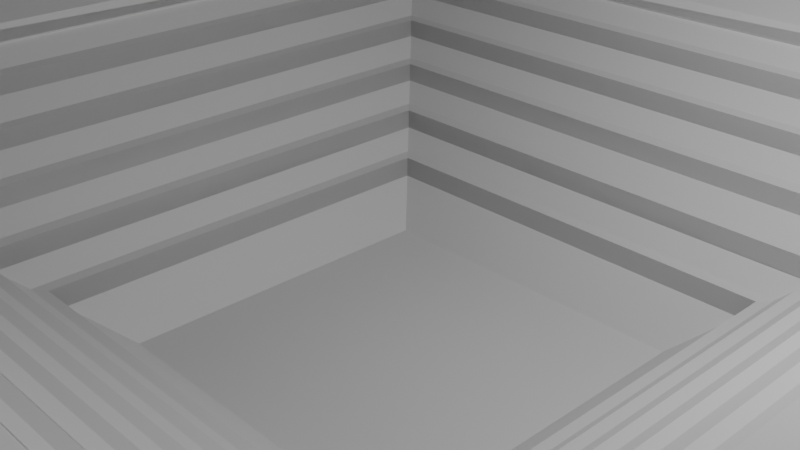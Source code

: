 # Source: bedca.blend  (saved by Blender 4.5.90; exported with 4.5.12 LTS)
import bpy
from mathutils import Matrix  # noqa: F401  (used for matrix-valued properties, if any)

bpy.ops.wm.read_factory_settings(use_empty=True)
scene = bpy.context.scene
scene.name = 'Scene'

# ---- collections
col_collection = bpy.data.collections.new('Collection'); scene.collection.children.link(col_collection)

# ---- materials (node trees are filled in below, after node groups)
mat_material = bpy.data.materials.new('Material')
mat_material.alpha_threshold = 0.0
mat_material.roughness = 0.5
mat_material.line_color = (0.0, 0.0, 0.0, 1.0)

# ---- material node trees
mat_material.use_nodes = True; mat_material.node_tree.nodes.clear()
_N = mat_material.node_tree.nodes; _L = mat_material.node_tree.links
n0 = _N.new('ShaderNodeOutputMaterial'); n0.name = 'Material Output'; n0.location = (200, 100)
n1 = _N.new('ShaderNodeBsdfPrincipled'); n1.name = 'Principled BSDF'; n1.location = (-200, 100)
n1.inputs[3].default_value = 1.45
_L.new(n1.outputs[0], n0.inputs[0])
n0.is_active_output = True

# ---- world
world_world = bpy.data.worlds.new('World'); scene.world = world_world
world_world.use_nodes = True; world_world.node_tree.nodes.clear()
_N = world_world.node_tree.nodes; _L = world_world.node_tree.links
n0 = _N.new('ShaderNodeOutputWorld'); n0.name = 'World Output'; n0.location = (200, 100)
n1 = _N.new('ShaderNodeBackground'); n1.name = 'Background'; n1.location = (-200, 100)
n1.inputs[0].default_value = (0.05088, 0.05088, 0.05088, 1.0)
_L.new(n1.outputs[0], n0.inputs[0])
n0.is_active_output = True
world_world.color = (0.05088, 0.05088, 0.05088)
world_world.sun_shadow_jitter_overblur = 0.0

# ---- cameras
cam_camera = bpy.data.cameras.new('Camera')
cam_camera.clip_end = 100.0
cam_camera.ortho_scale = 7.314

# ---- lights
light_light = bpy.data.lights.new('Light', 'POINT')
light_light.energy = 1000.0
light_light.shadow_soft_size = 0.1

# ---- meshes
me_cube = bpy.data.meshes.new('Cube')
me_cube.from_pydata([(1.991, 1.991, -1.546), (1.991, -1.991, -1.546), (-1.991, 1.991, -1.546), (-1.991, -1.991, -1.546), (6.05, -6.05, 1.922), (-6.05, -6.05, 1.922), (6.05, 6.05, 1.922), (-6.05, 6.05, 1.922), (5.848, -5.848, 1.922), (-5.848, -5.848, 1.922), (5.848, 5.848, 1.922), (-5.848, 5.848, 1.922), (4.02, 4.02, 0.1881), (-4.133, -4.133, 0.3799), (4.02, -4.02, 0.1881), (-4.02, 4.02, 0.1881), (1.991, 1.991, -1.546), (1.991, -1.991, -1.546), (-1.991, 1.991, -1.546), (-1.991, -1.991, -1.546), (-3.118, -3.118, -0.487), (3.006, 3.006, -0.6789), (3.006, -3.006, -0.6789), (-3.006, 3.006, -0.6789), (-5.147, -5.147, 1.247), (5.035, 5.035, 1.055), (5.035, -5.035, 1.055), (-5.035, 5.035, 1.055), (2.627, 2.627, -0.9065), (2.627, -2.627, -0.9065), (-2.627, 2.627, -0.9065), (-2.627, -2.627, -0.9065), (-3.625, -3.625, -0.05355), (3.513, 3.513, -0.2454), (3.513, -3.513, -0.2454), (-3.513, 3.513, -0.2454), (4.528, 4.528, 0.6215), (4.528, -4.528, 0.6215), (-4.528, 4.528, 0.6215), (-4.64, -4.64, 0.8134), (-5.542, -5.542, 1.488), (5.542, 5.542, 1.488), (5.542, -5.542, 1.488), (-5.542, 5.542, 1.488), (-4.635, -4.635, 0.6464), (4.781, 4.781, 0.8382), (4.781, -4.781, 0.8382), (-4.781, 4.781, 0.8382), (-3.551, -3.551, -0.2205), (3.767, 3.767, -0.02868), (3.767, -3.767, -0.02868), (-3.767, 3.767, -0.02868), (-2.621, -2.621, -1.08), (2.76, 2.76, -0.8886), (2.76, -2.76, -0.8886), (-2.76, 2.76, -0.8886), (3.259, 3.259, -0.4621), (3.259, -3.259, -0.4621), (-3.259, 3.259, -0.4621), (-3.038, -3.038, -0.654), (4.268, 4.268, 0.3995), (4.268, -4.268, 0.3995), (-4.268, 4.268, 0.3995), (-4.086, -4.086, 0.2076), (5.12, 5.12, 1.269), (5.12, -5.12, 1.269), (-5.12, 5.12, 1.269), (-5.083, -5.083, 1.08), (-4.133, 4.133, 0.3799), (4.133, 4.133, 0.3799), (4.133, -4.133, 0.3799), (-4.02, -4.02, 0.1881), (3.118, -3.118, -0.487), (-3.006, -3.006, -0.6789), (-3.118, 3.118, -0.487), (3.118, 3.118, -0.487), (-5.147, 5.147, 1.247), (5.147, 5.147, 1.247), (5.147, -5.147, 1.247), (-5.035, -5.035, 1.055), (-2.515, 2.515, -1.098), (2.515, 2.515, -1.098), (2.515, -2.515, -1.098), (-2.515, -2.515, -1.098), (3.625, -3.625, -0.05355), (-3.513, -3.513, -0.2454), (-3.625, 3.625, -0.05355), (3.625, 3.625, -0.05355), (4.64, -4.64, 0.8134), (-4.528, -4.528, 0.6215), (-4.64, 4.64, 0.8134), (4.64, 4.64, 0.8134), (4.635, -4.635, 0.6464), (-4.781, -4.781, 0.8382), (-4.635, 4.635, 0.6464), (4.635, 4.635, 0.6464), (3.551, -3.551, -0.2205), (-3.767, -3.767, -0.02868), (-3.551, 3.551, -0.2205), (3.551, 3.551, -0.2205), (-2.621, 2.621, -1.08), (2.621, 2.621, -1.08), (2.621, -2.621, -1.08), (-2.76, -2.76, -0.8886), (-3.038, 3.038, -0.654), (3.038, 3.038, -0.654), (3.038, -3.038, -0.654), (-3.259, -3.259, -0.4621), (-4.086, 4.086, 0.2076), (4.086, 4.086, 0.2076), (4.086, -4.086, 0.2076), (-4.268, -4.268, 0.3995), (5.083, -5.083, 1.08), (-5.12, -5.12, 1.269), (-5.083, 5.083, 1.08), (5.083, 5.083, 1.08), (5.012, -5.012, 1.083), (-5.012, -5.012, 1.083), (-5.012, 5.012, 1.083), (5.012, 5.012, 1.083), (4.669, -4.669, 0.6464), (-4.669, -4.669, 0.6464), (-4.669, 4.669, 0.6464), (4.669, 4.669, 0.6464), (-4.156, 4.156, 0.2076), (4.156, 4.156, 0.2076), (4.156, -4.156, 0.2076), (-4.156, -4.156, 0.2076), (3.654, -3.654, -0.2205), (-3.654, -3.654, -0.2205), (-3.654, 3.654, -0.2205), (3.654, 3.654, -0.2205), (-3.147, 3.147, -0.654), (3.147, 3.147, -0.654), (3.147, -3.147, -0.654), (-3.147, -3.147, -0.654), (-2.648, 2.648, -1.08), (2.648, 2.648, -1.08), (2.648, -2.648, -1.08), (-2.648, -2.648, -1.08)], [], [(42, 4, 5, 40), (40, 5, 7, 43), (2, 0, 1, 3), (41, 6, 4, 42), (43, 7, 6, 41), (8, 9, 5, 4), (10, 8, 4, 6), (9, 11, 7, 5), (11, 10, 6, 7), (51, 15, 12, 49), (49, 12, 14, 50), (97, 71, 15, 51), (50, 14, 71, 97), (1, 17, 19, 3), (3, 19, 18, 2), (0, 16, 17, 1), (2, 18, 16, 0), (54, 22, 73, 103), (103, 73, 23, 55), (53, 21, 22, 54), (55, 23, 21, 53), (47, 27, 25, 45), (45, 25, 26, 46), (93, 79, 27, 47), (46, 26, 79, 93), (18, 80, 81, 16), (16, 81, 82, 17), (19, 83, 80, 18), (17, 82, 83, 19), (57, 34, 85, 107), (107, 85, 35, 58), (56, 33, 34, 57), (58, 35, 33, 56), (61, 37, 89, 111), (111, 89, 38, 62), (60, 36, 37, 61), (62, 38, 36, 60), (66, 43, 41, 64), (64, 41, 42, 65), (113, 40, 43, 66), (65, 42, 40, 113), (88, 120, 121, 39), (39, 121, 122, 90), (91, 123, 120, 88), (90, 122, 123, 91), (84, 128, 129, 32), (32, 129, 130, 86), (87, 131, 128, 84), (86, 130, 131, 87), (30, 136, 137, 28), (28, 137, 138, 29), (31, 139, 136, 30), (29, 138, 139, 31), (74, 132, 133, 75), (75, 133, 134, 72), (20, 135, 132, 74), (72, 134, 135, 20), (68, 124, 125, 69), (69, 125, 126, 70), (13, 127, 124, 68), (70, 126, 127, 13), (78, 116, 117, 24), (24, 117, 118, 76), (77, 119, 116, 78), (76, 118, 119, 77), (68, 69, 12, 15), (69, 70, 14, 12), (13, 68, 15, 71), (70, 13, 71, 14), (72, 20, 73, 22), (20, 74, 23, 73), (75, 72, 22, 21), (74, 75, 21, 23), (76, 77, 25, 27), (77, 78, 26, 25), (24, 76, 27, 79), (78, 24, 79, 26), (30, 28, 81, 80), (28, 29, 82, 81), (31, 30, 80, 83), (29, 31, 83, 82), (84, 32, 85, 34), (32, 86, 35, 85), (87, 84, 34, 33), (86, 87, 33, 35), (88, 39, 89, 37), (39, 90, 38, 89), (91, 88, 37, 36), (90, 91, 36, 38), (121, 120, 46, 93), (122, 121, 93, 47), (120, 123, 45, 46), (123, 122, 47, 45), (129, 128, 50, 97), (130, 129, 97, 51), (128, 131, 49, 50), (131, 130, 51, 49), (137, 136, 55, 53), (138, 137, 53, 54), (136, 139, 103, 55), (139, 138, 54, 103), (133, 132, 58, 56), (134, 133, 56, 57), (132, 135, 107, 58), (135, 134, 57, 107), (125, 124, 62, 60), (126, 125, 60, 61), (124, 127, 111, 62), (127, 126, 61, 111), (117, 116, 65, 113), (118, 117, 113, 66), (116, 119, 64, 65), (119, 118, 66, 64), (47, 45, 91, 123, 36, 38, 122, 90), (66, 64, 77, 119, 25, 27, 118, 76), (64, 65, 78, 116, 26, 25, 119, 77), (113, 65, 78, 116, 26, 79, 117, 24), (66, 113, 24, 117, 79, 27, 118, 76), (67, 112, 116, 117), (114, 67, 117, 118), (112, 115, 119, 116), (115, 114, 118, 119), (44, 92, 120, 121), (94, 44, 121, 122), (92, 95, 123, 120), (95, 94, 122, 123), (109, 108, 124, 125), (110, 109, 125, 126), (108, 63, 127, 124), (63, 110, 126, 127), (48, 96, 128, 129), (98, 48, 129, 130), (96, 99, 131, 128), (99, 98, 130, 131), (105, 104, 132, 133), (106, 105, 133, 134), (104, 59, 135, 132), (59, 106, 134, 135), (101, 100, 136, 137), (102, 101, 137, 138), (100, 52, 139, 136), (52, 102, 138, 139), (60, 62, 68, 124, 15, 12, 125, 69), (51, 49, 87, 131, 33, 35, 130, 86), (56, 58, 74, 132, 23, 21, 133, 75), (53, 55, 30, 136, 80, 81, 137, 28), (54, 53, 28, 137, 81, 82, 138, 29), (57, 56, 75, 133, 21, 22, 134, 72), (49, 50, 84, 128, 34, 33, 131, 87), (61, 60, 69, 125, 12, 14, 126, 70), (45, 46, 88, 120, 37, 36, 123, 91), (103, 54, 29, 138, 82, 83, 139, 31), (107, 57, 72, 134, 22, 73, 135, 20), (97, 50, 84, 128, 34, 85, 129, 32), (111, 61, 70, 126, 14, 71, 127, 13), (93, 46, 88, 120, 37, 89, 121, 39), (55, 103, 31, 139, 83, 80, 136, 30), (58, 107, 20, 135, 73, 23, 132, 74), (51, 97, 32, 129, 85, 35, 130, 86), (62, 111, 13, 127, 71, 15, 124, 68), (47, 93, 39, 121, 89, 38, 122, 90)])
_uv = me_cube.uv_layers.new(name='UVMap')
_uv.uv.foreach_set('vector', [0.5937, 0.75, 0.625, 0.75, 0.625, 1.0, 0.5938, 1.0, 0.5938, 0.0, 0.625, 0.0, 0.625, 0.25, 0.5938, 0.25, 0.125, 0.5, 0.375, 0.5, 0.375, 0.75, 0.125, 0.75, 0.5937, 0.5, 0.625, 0.5, 0.625, 0.75, 0.5937, 0.75, 0.5938, 0.25, 0.625, 0.25, 0.625, 0.5, 0.5937, 0.5, 0.637, 0.738, 0.863, 0.738, 0.875, 0.75, 0.625, 0.75, 0.637, 0.512, 0.637, 0.738, 0.625, 0.75, 0.625, 0.5, 0.863, 0.738, 0.863, 0.512, 0.875, 0.5, 0.875, 0.75, 0.863, 0.512, 0.637, 0.512, 0.625, 0.5, 0.875, 0.5, 0.4844, 0.25, 0.5, 0.25, 0.5, 0.5, 0.4844, 0.5, 0.4844, 0.5, 0.5, 0.5, 0.5, 0.75, 0.4844, 0.75, 0.4844, 0.0, 0.5, 0.0, 0.5, 0.25, 0.4844, 0.25, 0.4844, 0.75, 0.5, 0.75, 0.5, 1.0, 0.4844, 1.0, 0.375, 0.75, 0.375, 0.75, 0.375, 1.0, 0.375, 1.0, 0.375, 0.0, 0.375, 0.0, 0.375, 0.25, 0.375, 0.25, 0.375, 0.5, 0.375, 0.5, 0.375, 0.75, 0.375, 0.75, 0.375, 0.25, 0.375, 0.25, 0.375, 0.5, 0.375, 0.5, 0.4224, 0.75, 0.4375, 0.75, 0.4375, 1.0, 0.4224, 1.0, 0.4224, 0.0, 0.4375, 0.0, 0.4375, 0.25, 0.4224, 0.25, 0.4224, 0.5, 0.4375, 0.5, 0.4375, 0.75, 0.4224, 0.75, 0.4224, 0.25, 0.4375, 0.25, 0.4375, 0.5, 0.4224, 0.5, 0.5469, 0.25, 0.5625, 0.25, 0.5625, 0.5, 0.5469, 0.5, 0.5469, 0.5, 0.5625, 0.5, 0.5625, 0.75, 0.5469, 0.75, 0.5469, 0.0, 0.5625, 0.0, 0.5625, 0.25, 0.5469, 0.25, 0.5469, 0.75, 0.5625, 0.75, 0.5625, 1.0, 0.5469, 1.0, 0.375, 0.25, 0.4073, 0.25, 0.4073, 0.5, 0.375, 0.5, 0.375, 0.5, 0.4073, 0.5, 0.4073, 0.75, 0.375, 0.75, 0.375, 0.0, 0.4073, 0.0, 0.4073, 0.25, 0.375, 0.25, 0.375, 0.75, 0.4073, 0.75, 0.4073, 1.0, 0.375, 1.0, 0.4531, 0.75, 0.4687, 0.75, 0.4687, 1.0, 0.4531, 1.0, 0.4531, 0.0, 0.4687, 0.0, 0.4687, 0.25, 0.4531, 0.25, 0.4531, 0.5, 0.4687, 0.5, 0.4687, 0.75, 0.4531, 0.75, 0.4531, 0.25, 0.4687, 0.25, 0.4687, 0.5, 0.4531, 0.5, 0.5152, 0.75, 0.5313, 0.75, 0.5312, 1.0, 0.5152, 1.0, 0.5152, 0.0, 0.5312, 0.0, 0.5312, 0.25, 0.5152, 0.25, 0.5152, 0.5, 0.5313, 0.5, 0.5313, 0.75, 0.5152, 0.75, 0.5152, 0.25, 0.5312, 0.25, 0.5313, 0.5, 0.5152, 0.5, 0.5781, 0.25, 0.5938, 0.25, 0.5937, 0.5, 0.5781, 0.5, 0.5781, 0.5, 0.5937, 0.5, 0.5937, 0.75, 0.5781, 0.75, 0.5781, 0.0, 0.5938, 0.0, 0.5938, 0.25, 0.5781, 0.25, 0.5781, 0.75, 0.5937, 0.75, 0.5938, 1.0, 0.5781, 1.0, 0.5411, 0.7487, 0.537, 0.7513, 0.537, 1.001, 0.5411, 0.9987, 0.5411, 0.001251, 0.537, -0.001252, 0.537, 0.2487, 0.5411, 0.2513, 0.5411, 0.4987, 0.537, 0.5013, 0.537, 0.7513, 0.5411, 0.7487, 0.5411, 0.2513, 0.537, 0.2487, 0.537, 0.5013, 0.5411, 0.4987, 0.4786, 0.7484, 0.4745, 0.7516, 0.4745, 1.002, 0.4786, 0.9984, 0.4786, 0.001593, 0.4745, -0.001593, 0.4745, 0.2484, 0.4786, 0.2516, 0.4786, 0.4984, 0.4745, 0.5016, 0.4745, 0.7516, 0.4786, 0.7484, 0.4786, 0.2516, 0.4745, 0.2484, 0.4745, 0.5016, 0.4786, 0.4984, 0.4171, 0.2478, 0.4125, 0.2522, 0.4125, 0.4978, 0.4171, 0.5022, 0.4171, 0.5022, 0.4125, 0.4978, 0.4125, 0.7478, 0.4171, 0.7522, 0.4171, 0.002183, 0.4125, -0.002184, 0.4125, 0.2522, 0.4171, 0.2478, 0.4171, 0.7522, 0.4125, 0.7478, 0.4125, 1.002, 0.4171, 0.9978, 0.4473, 0.2518, 0.4433, 0.2518, 0.4433, 0.4982, 0.4473, 0.4982, 0.4473, 0.4982, 0.4433, 0.4982, 0.4433, 0.7482, 0.4473, 0.7482, 0.4473, 0.001845, 0.4433, -0.001846, 0.4433, 0.2518, 0.4473, 0.2518, 0.4473, 0.7482, 0.4433, 0.7482, 0.4433, 1.002, 0.4473, 0.9982, 0.5098, 0.2486, 0.5054, 0.2514, 0.5054, 0.4986, 0.5098, 0.5014, 0.5098, 0.5014, 0.5054, 0.4986, 0.5054, 0.7486, 0.5098, 0.7514, 0.5098, 0.001403, 0.5054, -0.001403, 0.5054, 0.2514, 0.5098, 0.2486, 0.5098, 0.7514, 0.5054, 0.7486, 0.5054, 1.001, 0.5098, 0.9986, 0.5723, 0.7511, 0.5683, 0.7511, 0.5683, 1.001, 0.5723, 0.9989, 0.5723, 0.00113, 0.5683, -0.00113, 0.5683, 0.2489, 0.5723, 0.2489, 0.5723, 0.5011, 0.5683, 0.5011, 0.5683, 0.7511, 0.5723, 0.7511, 0.5723, 0.2489, 0.5683, 0.2489, 0.5683, 0.5011, 0.5723, 0.5011, 0.5098, 0.2486, 0.5098, 0.5014, 0.5, 0.5, 0.5, 0.25, 0.5098, 0.5014, 0.5098, 0.7514, 0.5, 0.75, 0.5, 0.5, 0.5098, 0.001403, 0.5098, 0.2486, 0.5, 0.25, 0.5, 0.0, 0.5098, 0.7514, 0.5098, 0.9986, 0.5, 1.0, 0.5, 0.75, 0.4473, 0.7482, 0.4473, 0.9982, 0.4375, 1.0, 0.4375, 0.75, 0.4473, 0.001845, 0.4473, 0.2518, 0.4375, 0.25, 0.4375, 0.0, 0.4473, 0.4982, 0.4473, 0.7482, 0.4375, 0.75, 0.4375, 0.5, 0.4473, 0.2518, 0.4473, 0.4982, 0.4375, 0.5, 0.4375, 0.25, 0.5723, 0.2489, 0.5723, 0.5011, 0.5625, 0.5, 0.5625, 0.25, 0.5723, 0.5011, 0.5723, 0.7511, 0.5625, 0.75, 0.5625, 0.5, 0.5723, 0.00113, 0.5723, 0.2489, 0.5625, 0.25, 0.5625, 0.0, 0.5723, 0.7511, 0.5723, 0.9989, 0.5625, 1.0, 0.5625, 0.75, 0.4171, 0.2478, 0.4171, 0.5022, 0.4073, 0.5, 0.4073, 0.25, 0.4171, 0.5022, 0.4171, 0.7522, 0.4073, 0.75, 0.4073, 0.5, 0.4171, 0.002183, 0.4171, 0.2478, 0.4073, 0.25, 0.4073, 0.0, 0.4171, 0.7522, 0.4171, 0.9978, 0.4073, 1.0, 0.4073, 0.75, 0.4786, 0.7484, 0.4786, 0.9984, 0.4687, 1.0, 0.4687, 0.75, 0.4786, 0.001593, 0.4786, 0.2516, 0.4687, 0.25, 0.4687, 0.0, 0.4786, 0.4984, 0.4786, 0.7484, 0.4687, 0.75, 0.4687, 0.5, 0.4786, 0.2516, 0.4786, 0.4984, 0.4687, 0.5, 0.4687, 0.25, 0.5411, 0.7487, 0.5411, 0.9987, 0.5312, 1.0, 0.5313, 0.75, 0.5411, 0.001251, 0.5411, 0.2513, 0.5312, 0.25, 0.5312, 0.0, 0.5411, 0.4987, 0.5411, 0.7487, 0.5313, 0.75, 0.5313, 0.5, 0.5411, 0.2513, 0.5411, 0.4987, 0.5313, 0.5, 0.5312, 0.25, 0.537, 1.001, 0.537, 0.7513, 0.5469, 0.75, 0.5469, 1.0, 0.537, 0.2487, 0.537, -0.001252, 0.5469, 0.0, 0.5469, 0.25, 0.537, 0.7513, 0.537, 0.5013, 0.5469, 0.5, 0.5469, 0.75, 0.537, 0.5013, 0.537, 0.2487, 0.5469, 0.25, 0.5469, 0.5, 0.4745, 1.002, 0.4745, 0.7516, 0.4844, 0.75, 0.4844, 1.0, 0.4745, 0.2484, 0.4745, -0.001593, 0.4844, 0.0, 0.4844, 0.25, 0.4745, 0.7516, 0.4745, 0.5016, 0.4844, 0.5, 0.4844, 0.75, 0.4745, 0.5016, 0.4745, 0.2484, 0.4844, 0.25, 0.4844, 0.5, 0.4125, 0.4978, 0.4125, 0.2522, 0.4224, 0.25, 0.4224, 0.5, 0.4125, 0.7478, 0.4125, 0.4978, 0.4224, 0.5, 0.4224, 0.75, 0.4125, 0.2522, 0.4125, -0.002184, 0.4224, 0.0, 0.4224, 0.25, 0.4125, 1.002, 0.4125, 0.7478, 0.4224, 0.75, 0.4224, 1.0, 0.4433, 0.4982, 0.4433, 0.2518, 0.4531, 0.25, 0.4531, 0.5, 0.4433, 0.7482, 0.4433, 0.4982, 0.4531, 0.5, 0.4531, 0.75, 0.4433, 0.2518, 0.4433, -0.001846, 0.4531, 0.0, 0.4531, 0.25, 0.4433, 1.002, 0.4433, 0.7482, 0.4531, 0.75, 0.4531, 1.0, 0.5054, 0.4986, 0.5054, 0.2514, 0.5152, 0.25, 0.5152, 0.5, 0.5054, 0.7486, 0.5054, 0.4986, 0.5152, 0.5, 0.5152, 0.75, 0.5054, 0.2514, 0.5054, -0.001403, 0.5152, 0.0, 0.5152, 0.25, 0.5054, 1.001, 0.5054, 0.7486, 0.5152, 0.75, 0.5152, 1.0, 0.5683, 1.001, 0.5683, 0.7511, 0.5781, 0.75, 0.5781, 1.0, 0.5683, 0.2489, 0.5683, -0.00113, 0.5781, 0.0, 0.5781, 0.25, 0.5683, 0.7511, 0.5683, 0.5011, 0.5781, 0.5, 0.5781, 0.75, 0.5683, 0.5011, 0.5683, 0.2489, 0.5781, 0.25, 0.5781, 0.5, 0.5469, 0.25, 0.5469, 0.5, 0.5411, 0.4987, 0.537, 0.5013, 0.5313, 0.5, 0.5312, 0.25, 0.537, 0.2487, 0.5411, 0.2513, 0.5781, 0.25, 0.5781, 0.5, 0.5723, 0.5011, 0.5683, 0.5011, 0.5625, 0.5, 0.5625, 0.25, 0.5683, 0.2489, 0.5723, 0.2489, 0.5781, 0.5, 0.5781, 0.75, 0.5723, 0.7511, 0.5683, 0.7511, 0.5625, 0.75, 0.5625, 0.5, 0.5683, 0.5011, 0.5723, 0.5011, 0.5781, 1.0, 0.5781, 0.75, 0.5723, 0.7511, 0.5683, 0.7511, 0.5625, 0.75, 0.5625, 1.0, 0.5683, 1.001, 0.5723, 0.9989, 0.5781, 0.25, 0.5781, 0.0, 0.5723, 0.9989, 0.5683, 1.001, 0.5625, 1.0, 0.5625, 0.25, 0.5683, 0.2489, 0.5723, 0.2489, 0.0, 0.0, 0.0, 0.0, 0.0, 0.0, 0.0, 0.0, 0.0, 0.0, 0.0, 0.0, 0.0, 0.0, 0.0, 0.0, 0.0, 0.0, 0.0, 0.0, 0.0, 0.0, 0.0, 0.0, 0.0, 0.0, 0.0, 0.0, 0.0, 0.0, 0.0, 0.0, 0.0, 0.0, 0.0, 0.0, 0.0, 0.0, 0.0, 0.0, 0.0, 0.0, 0.0, 0.0, 0.0, 0.0, 0.0, 0.0, 0.0, 0.0, 0.0, 0.0, 0.0, 0.0, 0.0, 0.0, 0.0, 0.0, 0.0, 0.0, 0.0, 0.0, 0.0, 0.0, 0.0, 0.0, 0.0, 0.0, 0.0, 0.0, 0.0, 0.0, 0.0, 0.0, 0.0, 0.0, 0.0, 0.0, 0.0, 0.0, 0.0, 0.0, 0.0, 0.0, 0.0, 0.0, 0.0, 0.0, 0.0, 0.0, 0.0, 0.0, 0.0, 0.0, 0.0, 0.0, 0.0, 0.0, 0.0, 0.0, 0.0, 0.0, 0.0, 0.0, 0.0, 0.0, 0.0, 0.0, 0.0, 0.0, 0.0, 0.0, 0.0, 0.0, 0.0, 0.0, 0.0, 0.0, 0.0, 0.0, 0.0, 0.0, 0.0, 0.0, 0.0, 0.0, 0.0, 0.0, 0.0, 0.0, 0.0, 0.0, 0.0, 0.0, 0.0, 0.0, 0.0, 0.0, 0.0, 0.0, 0.0, 0.0, 0.0, 0.0, 0.0, 0.0, 0.0, 0.0, 0.0, 0.0, 0.0, 0.0, 0.0, 0.0, 0.0, 0.0, 0.0, 0.0, 0.0, 0.0, 0.0, 0.0, 0.0, 0.0, 0.0, 0.0, 0.0, 0.0, 0.0, 0.0, 0.0, 0.0, 0.0, 0.0, 0.0, 0.0, 0.0, 0.0, 0.0, 0.0, 0.0, 0.0, 0.0, 0.0, 0.0, 0.0, 0.0, 0.0, 0.0, 0.0, 0.0, 0.0, 0.5152, 0.5, 0.5152, 0.25, 0.5098, 0.2486, 0.5054, 0.2514, 0.5, 0.25, 0.5, 0.5, 0.5054, 0.4986, 0.5098, 0.5014, 0.4844, 0.25, 0.4844, 0.5, 0.4786, 0.4984, 0.4745, 0.5016, 0.4687, 0.5, 0.4687, 0.25, 0.4745, 0.2484, 0.4786, 0.2516, 0.4531, 0.5, 0.4531, 0.25, 0.4473, 0.2518, 0.4433, 0.2518, 0.4375, 0.25, 0.4375, 0.5, 0.4433, 0.4982, 0.4473, 0.4982, 0.4224, 0.5, 0.4224, 0.25, 0.4171, 0.2478, 0.4125, 0.2522, 0.4073, 0.25, 0.4073, 0.5, 0.4125, 0.4978, 0.4171, 0.5022, 0.4224, 0.75, 0.4224, 0.5, 0.4171, 0.5022, 0.4125, 0.4978, 0.4073, 0.5, 0.4073, 0.75, 0.4125, 0.7478, 0.4171, 0.7522, 0.4531, 0.75, 0.4531, 0.5, 0.4473, 0.4982, 0.4433, 0.4982, 0.4375, 0.5, 0.4375, 0.75, 0.4433, 0.7482, 0.4473, 0.7482, 0.4844, 0.5, 0.4844, 0.75, 0.4786, 0.7484, 0.4745, 0.7516, 0.4687, 0.75, 0.4687, 0.5, 0.4745, 0.5016, 0.4786, 0.4984, 0.5152, 0.75, 0.5152, 0.5, 0.5098, 0.5014, 0.5054, 0.4986, 0.5, 0.5, 0.5, 0.75, 0.5054, 0.7486, 0.5098, 0.7514, 0.5469, 0.5, 0.5469, 0.75, 0.5411, 0.7487, 0.537, 0.7513, 0.5313, 0.75, 0.5313, 0.5, 0.537, 0.5013, 0.5411, 0.4987, 0.4224, 1.0, 0.4224, 0.75, 0.4171, 0.7522, 0.4125, 0.7478, 0.4073, 0.75, 0.4073, 1.0, 0.4125, -0.002184, 0.4171, 0.002183, 0.4531, 1.0, 0.4531, 0.75, 0.4473, 0.7482, 0.4433, 0.7482, 0.4375, 0.75, 0.4375, 1.0, 0.4433, -0.001846, 0.4473, 0.001845, 0.4844, 1.0, 0.4844, 0.75, 0.4786, 0.7484, 0.4745, 0.7516, 0.4687, 0.75, 0.4687, 1.0, 0.4745, 1.002, 0.4786, 0.9984, 0.5152, 1.0, 0.5152, 0.75, 0.5098, 0.7514, 0.5054, 0.7486, 0.5, 0.75, 0.5, 1.0, 0.5054, -0.001403, 0.5098, 0.001403, 0.5469, 1.0, 0.5469, 0.75, 0.5411, 0.7487, 0.537, 0.7513, 0.5313, 0.75, 0.5312, 1.0, 0.537, 1.001, 0.5411, 0.9987, 0.4224, 0.25, 0.4224, 0.0, 0.4171, 0.002183, 0.4125, -0.002184, 0.4073, 1.0, 0.4073, 0.25, 0.4125, 0.2522, 0.4171, 0.2478, 0.4531, 0.25, 0.4531, 0.0, 0.4473, 0.001845, 0.4433, -0.001846, 0.4375, 1.0, 0.4375, 0.25, 0.4433, 0.2518, 0.4473, 0.2518, 0.4844, 0.25, 0.4844, 0.0, 0.4786, 0.9984, 0.4745, 1.002, 0.4687, 1.0, 0.4687, 0.25, 0.4745, 0.2484, 0.4786, 0.2516, 0.5152, 0.25, 0.5152, 0.0, 0.5098, 0.001403, 0.5054, -0.001403, 0.5, 1.0, 0.5, 0.25, 0.5054, 0.2514, 0.5098, 0.2486, 0.5469, 0.25, 0.5469, 0.0, 0.5411, 0.9987, 0.537, 1.001, 0.5312, 1.0, 0.5312, 0.25, 0.537, 0.2487, 0.5411, 0.2513])
me_cube.materials.append(mat_material)
me_cube.use_mirror_vertex_groups = False
me_cube.update()

# ---- objects
ob_cube = bpy.data.objects.new('Cube', me_cube)
ob_light = bpy.data.objects.new('Light', light_light)
ob_camera = bpy.data.objects.new('Camera', cam_camera)

# ---- transforms, parenting, visibility, modifiers, constraints
ob_cube.location = (0.0, 0.0, 0.0)
ob_cube.lock_rotations_4d = False
ob_cube.empty_display_type = 'ARROWS'
ob_cube.lineart.crease_threshold = 0.0
ob_light.location = (4.076, 1.005, 5.904)
ob_light.rotation_euler = (0.6503, 0.05522, 1.866)
ob_light.lock_rotations_4d = False
ob_light.empty_display_type = 'ARROWS'
ob_light.color = (0.0, 0.0, 0.0, 0.0)
ob_light.lineart.crease_threshold = 0.0
ob_camera.location = (7.359, -6.926, 4.958)
ob_camera.rotation_euler = (1.109, 0.0, 0.8149)
ob_camera.lock_rotations_4d = False
ob_camera.empty_display_type = 'ARROWS'
ob_camera.color = (0.0, 0.0, 0.0, 0.0)
ob_camera.display_type = 'WIRE'
ob_camera.lineart.crease_threshold = 0.0

# ---- collection membership
col_collection.objects.link(ob_cube)
col_collection.objects.link(ob_light)
col_collection.objects.link(ob_camera)

# ---- scene / render settings (as saved in the file)
scene.camera = ob_camera
scene.frame_start = 1; scene.frame_end = 250; scene.frame_set(1)
scene.render.engine = 'BLENDER_EEVEE_NEXT'
bpy.context.view_layer.update()
